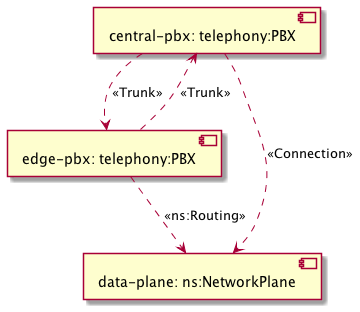

The diagram above was rendered by PlantUML. Its source (embedded in the PNG):
@startuml
skinparam componentStyle uml2
allowmixing

component "central-pbx: telephony:PBX" as node_central_pbx
component "edge-pbx: telephony:PBX" as node_edge_pbx
component "data-plane: ns:NetworkPlane" as node_data_plane
node_central_pbx ..> node_edge_pbx : <<Trunk>>
node_central_pbx ..> node_data_plane : <<Connection>>
node_edge_pbx ..> node_central_pbx : <<Trunk>>
node_edge_pbx ..> node_data_plane : <<ns:Routing>>
@enduml